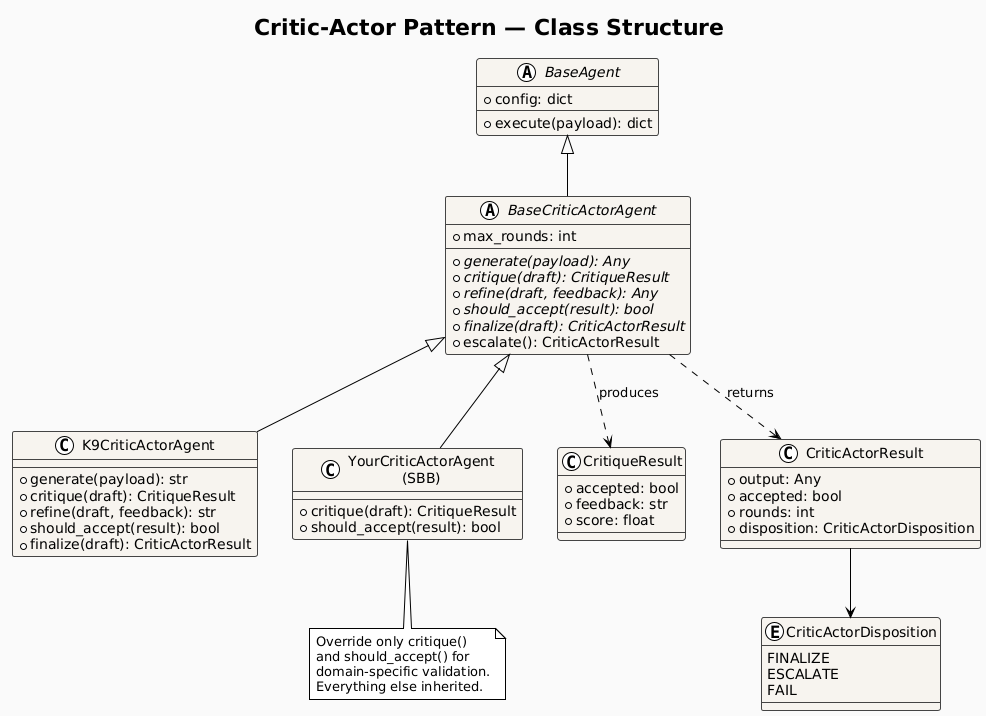

The diagram above was rendered by PlantUML. Its source (embedded in the PNG):
@startuml
!theme plain
skinparam backgroundColor #FAFAFA
skinparam defaultFontName Arial
skinparam ClassBackgroundColor #f7f4ef
skinparam ClassBorderColor #444444

title Critic-Actor Pattern — Class Structure

abstract class BaseAgent {
  + config: dict
  + execute(payload): dict
}

abstract class BaseCriticActorAgent {
  + max_rounds: int
  + {abstract} generate(payload): Any
  + {abstract} critique(draft): CritiqueResult
  + {abstract} refine(draft, feedback): Any
  + {abstract} should_accept(result): bool
  + {abstract} finalize(draft): CriticActorResult
  + escalate(): CriticActorResult
}

class K9CriticActorAgent {
  + generate(payload): str
  + critique(draft): CritiqueResult
  + refine(draft, feedback): str
  + should_accept(result): bool
  + finalize(draft): CriticActorResult
}

class "YourCriticActorAgent\n(SBB)" as SBB {
  + critique(draft): CritiqueResult
  + should_accept(result): bool
}

class CritiqueResult {
  + accepted: bool
  + feedback: str
  + score: float
}

class CriticActorResult {
  + output: Any
  + accepted: bool
  + rounds: int
  + disposition: CriticActorDisposition
}

enum CriticActorDisposition {
  FINALIZE
  ESCALATE
  FAIL
}

BaseAgent <|-- BaseCriticActorAgent
BaseCriticActorAgent <|-- K9CriticActorAgent
BaseCriticActorAgent <|-- SBB
BaseCriticActorAgent ..> CritiqueResult : produces
BaseCriticActorAgent ..> CriticActorResult : returns
CriticActorResult --> CriticActorDisposition

note bottom of SBB
  Override only critique()
  and should_accept() for
  domain-specific validation.
  Everything else inherited.
end note
@enduml